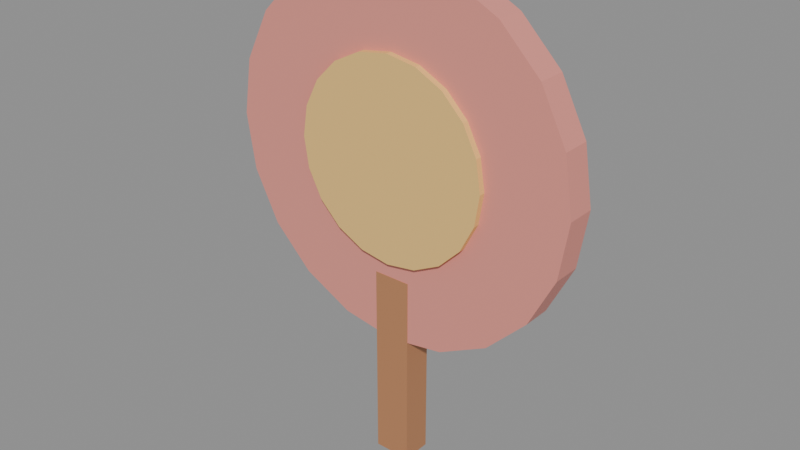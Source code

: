 # Source: prop_kipas_lv1.blend  (saved by Blender 5.3.31; exported with 4.5.12 LTS)
import bpy
from mathutils import Matrix  # noqa: F401  (used for matrix-valued properties, if any)

bpy.ops.wm.read_factory_settings(use_empty=True)
scene = bpy.context.scene
scene.name = 'Scene'

# ---- images (referenced by path relative to the original .blend; pixels are not part of the script)
import os
ASSET_DIR = os.environ.get("B2B_ASSET_DIR", "")  # directory of the original .blend (textures are referenced by path, not embedded)
HERE = os.path.dirname(os.path.abspath(__file__))  # packed textures are extracted next to this script under _unpacked/

def load_image(name, relpath, width, height, colorspace="sRGB"):
    """Load a texture the original file referenced (path relative to the .blend, or extracted next to this script)."""
    p = next((c for c in (os.path.join(HERE, relpath), os.path.join(ASSET_DIR, relpath)) if relpath and os.path.exists(c)), "")
    if p:
        img = bpy.data.images.load(p, check_existing=True)
        img.name = name
    else:  # same state as the original file: an image datablock whose file is absent (Cycles renders it pink)
        img = bpy.data.images.new(name, width, height)
        img.source = "FILE"
        img.filepath = "//" + (relpath or name)
    img.colorspace_settings.name = colorspace
    return img
img_palet_prop_kipas_lv1 = load_image('palet_prop_kipas_lv1', '_unpacked/palet_prop_kipas_lv1.700ae380.png', 12, 4, 'sRGB')

# ---- materials (node trees are filled in below, after node groups)
mat_palet_prop_kipas_lv1 = bpy.data.materials.new('palet_prop_kipas_lv1')

# ---- material node trees
mat_palet_prop_kipas_lv1.use_nodes = True; mat_palet_prop_kipas_lv1.node_tree.nodes.clear()
_N = mat_palet_prop_kipas_lv1.node_tree.nodes; _L = mat_palet_prop_kipas_lv1.node_tree.links
n0 = _N.new('ShaderNodeBsdfPrincipled'); n0.name = 'Principled BSDF'; n0.location = (-200, 100)
n0.inputs[10].default_value = 0.005
n1 = _N.new('ShaderNodeOutputMaterial'); n1.name = 'Material Output'; n1.location = (200, 100)
n2 = _N.new('ShaderNodeTexImage'); n2.name = 'Image Texture'; n2.location = (0, 0)
n2.image = img_palet_prop_kipas_lv1
n2.interpolation = 'Closest'
_L.new(n0.outputs[0], n1.inputs[0])
_L.new(n2.outputs[0], n0.inputs[0])
n1.is_active_output = True

# ---- meshes
me_prop_kipas_lv1 = bpy.data.meshes.new('prop_kipas_lv1')
me_prop_kipas_lv1.from_pydata([(-0.0225, -0.018, 0.0), (-0.0225, -0.018, 0.24), (-0.0225, 0.018, 0.0), (-0.0225, 0.018, 0.24), (0.0225, -0.018, 0.0), (0.0225, -0.018, 0.24), (0.0225, 0.018, 0.0), (0.0225, 0.018, 0.24), (0.0, 0.0175, 0.6), (0.0, -0.0175, 0.6), (0.06798, 0.0175, 0.5892), (0.06798, -0.0175, 0.5892), (0.1293, 0.0175, 0.558), (0.1293, -0.0175, 0.558), (0.178, 0.0175, 0.5093), (0.178, -0.0175, 0.5093), (0.2092, 0.0175, 0.448), (0.2092, -0.0175, 0.448), (0.22, 0.0175, 0.38), (0.22, -0.0175, 0.38), (0.2092, 0.0175, 0.312), (0.2092, -0.0175, 0.312), (0.178, 0.0175, 0.2507), (0.178, -0.0175, 0.2507), (0.1293, 0.0175, 0.202), (0.1293, -0.0175, 0.202), (0.06798, 0.0175, 0.1708), (0.06798, -0.0175, 0.1708), (0.0, 0.0175, 0.16), (0.0, -0.0175, 0.16), (-0.06798, 0.0175, 0.1708), (-0.06798, -0.0175, 0.1708), (-0.1293, 0.0175, 0.202), (-0.1293, -0.0175, 0.202), (-0.178, 0.0175, 0.2507), (-0.178, -0.0175, 0.2507), (-0.2092, 0.0175, 0.312), (-0.2092, -0.0175, 0.312), (-0.22, 0.0175, 0.38), (-0.22, -0.0175, 0.38), (-0.2092, 0.0175, 0.448), (-0.2092, -0.0175, 0.448), (-0.178, 0.0175, 0.5093), (-0.178, -0.0175, 0.5093), (-0.1293, 0.0175, 0.558), (-0.1293, -0.0175, 0.558), (-0.06798, 0.0175, 0.5892), (-0.06798, -0.0175, 0.5892), (0.0, 0.015, 0.5), (0.0, -0.025, 0.5), (0.03708, 0.015, 0.4941), (0.03708, -0.025, 0.4941), (0.07053, 0.015, 0.4771), (0.07053, -0.025, 0.4771), (0.09708, 0.015, 0.4505), (0.09708, -0.025, 0.4505), (0.1141, 0.015, 0.4171), (0.1141, -0.025, 0.4171), (0.12, 0.015, 0.38), (0.12, -0.025, 0.38), (0.1141, 0.015, 0.3429), (0.1141, -0.025, 0.3429), (0.09708, 0.015, 0.3095), (0.09708, -0.025, 0.3095), (0.07053, 0.015, 0.2829), (0.07053, -0.025, 0.2829), (0.03708, 0.015, 0.2659), (0.03708, -0.025, 0.2659), (0.0, 0.015, 0.26), (0.0, -0.025, 0.26), (-0.03708, 0.015, 0.2659), (-0.03708, -0.025, 0.2659), (-0.07053, 0.015, 0.2829), (-0.07053, -0.025, 0.2829), (-0.09708, 0.015, 0.3095), (-0.09708, -0.025, 0.3095), (-0.1141, 0.015, 0.3429), (-0.1141, -0.025, 0.3429), (-0.12, 0.015, 0.38), (-0.12, -0.025, 0.38), (-0.1141, 0.015, 0.4171), (-0.1141, -0.025, 0.4171), (-0.09708, 0.015, 0.4505), (-0.09708, -0.025, 0.4505), (-0.07053, 0.015, 0.4771), (-0.07053, -0.025, 0.4771), (-0.03708, 0.015, 0.4941), (-0.03708, -0.025, 0.4941)], [], [(0, 1, 3, 2), (2, 3, 7, 6), (6, 7, 5, 4), (4, 5, 1, 0), (2, 6, 4, 0), (7, 3, 1, 5), (8, 9, 11, 10), (10, 11, 13, 12), (12, 13, 15, 14), (14, 15, 17, 16), (16, 17, 19, 18), (18, 19, 21, 20), (20, 21, 23, 22), (22, 23, 25, 24), (24, 25, 27, 26), (26, 27, 29, 28), (28, 29, 31, 30), (30, 31, 33, 32), (32, 33, 35, 34), (34, 35, 37, 36), (36, 37, 39, 38), (38, 39, 41, 40), (40, 41, 43, 42), (42, 43, 45, 44), (11, 9, 47, 45, 43, 41, 39, 37, 35, 33, 31, 29, 27, 25, 23, 21, 19, 17, 15, 13), (44, 45, 47, 46), (46, 47, 9, 8), (8, 10, 12, 14, 16, 18, 20, 22, 24, 26, 28, 30, 32, 34, 36, 38, 40, 42, 44, 46), (48, 49, 51, 50), (50, 51, 53, 52), (52, 53, 55, 54), (54, 55, 57, 56), (56, 57, 59, 58), (58, 59, 61, 60), (60, 61, 63, 62), (62, 63, 65, 64), (64, 65, 67, 66), (66, 67, 69, 68), (68, 69, 71, 70), (70, 71, 73, 72), (72, 73, 75, 74), (74, 75, 77, 76), (76, 77, 79, 78), (78, 79, 81, 80), (80, 81, 83, 82), (82, 83, 85, 84), (51, 49, 87, 85, 83, 81, 79, 77, 75, 73, 71, 69, 67, 65, 63, 61, 59, 57, 55, 53), (84, 85, 87, 86), (86, 87, 49, 48), (48, 50, 52, 54, 56, 58, 60, 62, 64, 66, 68, 70, 72, 74, 76, 78, 80, 82, 84, 86)])
_uv = me_prop_kipas_lv1.uv_layers.new(name='UVMap')
_uv.uv.foreach_set('vector', [0.1667, 0.5, 0.1667, 0.5, 0.1667, 0.5, 0.1667, 0.5, 0.1667, 0.5, 0.1667, 0.5, 0.1667, 0.5, 0.1667, 0.5, 0.1667, 0.5, 0.1667, 0.5, 0.1667, 0.5, 0.1667, 0.5, 0.1667, 0.5, 0.1667, 0.5, 0.1667, 0.5, 0.1667, 0.5, 0.1667, 0.5, 0.1667, 0.5, 0.1667, 0.5, 0.1667, 0.5, 0.1667, 0.5, 0.1667, 0.5, 0.1667, 0.5, 0.1667, 0.5, 0.5, 0.5, 0.5, 0.5, 0.5, 0.5, 0.5, 0.5, 0.5, 0.5, 0.5, 0.5, 0.5, 0.5, 0.5, 0.5, 0.5, 0.5, 0.5, 0.5, 0.5, 0.5, 0.5, 0.5, 0.5, 0.5, 0.5, 0.5, 0.5, 0.5, 0.5, 0.5, 0.5, 0.5, 0.5, 0.5, 0.5, 0.5, 0.5, 0.5, 0.5, 0.5, 0.5, 0.5, 0.5, 0.5, 0.5, 0.5, 0.5, 0.5, 0.5, 0.5, 0.5, 0.5, 0.5, 0.5, 0.5, 0.5, 0.5, 0.5, 0.5, 0.5, 0.5, 0.5, 0.5, 0.5, 0.5, 0.5, 0.5, 0.5, 0.5, 0.5, 0.5, 0.5, 0.5, 0.5, 0.5, 0.5, 0.5, 0.5, 0.5, 0.5, 0.5, 0.5, 0.5, 0.5, 0.5, 0.5, 0.5, 0.5, 0.5, 0.5, 0.5, 0.5, 0.5, 0.5, 0.5, 0.5, 0.5, 0.5, 0.5, 0.5, 0.5, 0.5, 0.5, 0.5, 0.5, 0.5, 0.5, 0.5, 0.5, 0.5, 0.5, 0.5, 0.5, 0.5, 0.5, 0.5, 0.5, 0.5, 0.5, 0.5, 0.5, 0.5, 0.5, 0.5, 0.5, 0.5, 0.5, 0.5, 0.5, 0.5, 0.5, 0.5, 0.5, 0.5, 0.5, 0.5, 0.5, 0.5, 0.5, 0.5, 0.5, 0.5, 0.5, 0.5, 0.5, 0.5, 0.5, 0.5, 0.5, 0.5, 0.5, 0.5, 0.5, 0.5, 0.5, 0.5, 0.5, 0.5, 0.5, 0.5, 0.5, 0.5, 0.5, 0.5, 0.5, 0.5, 0.5, 0.5, 0.5, 0.5, 0.5, 0.5, 0.5, 0.5, 0.5, 0.5, 0.5, 0.5, 0.5, 0.5, 0.5, 0.5, 0.5, 0.5, 0.5, 0.5, 0.5, 0.5, 0.5, 0.5, 0.5, 0.5, 0.5, 0.5, 0.5, 0.5, 0.5, 0.5, 0.5, 0.5, 0.5, 0.5, 0.5, 0.5, 0.5, 0.5, 0.5, 0.5, 0.5, 0.5, 0.5, 0.5, 0.5, 0.5, 0.5, 0.5, 0.5, 0.5, 0.5, 0.5, 0.5, 0.5, 0.5, 0.5, 0.5, 0.5, 0.5, 0.5, 0.5, 0.5, 0.5, 0.5, 0.5, 0.5, 0.5, 0.5, 0.5, 0.5, 0.8333, 0.5, 0.8333, 0.5, 0.8333, 0.5, 0.8333, 0.5, 0.8333, 0.5, 0.8333, 0.5, 0.8333, 0.5, 0.8333, 0.5, 0.8333, 0.5, 0.8333, 0.5, 0.8333, 0.5, 0.8333, 0.5, 0.8333, 0.5, 0.8333, 0.5, 0.8333, 0.5, 0.8333, 0.5, 0.8333, 0.5, 0.8333, 0.5, 0.8333, 0.5, 0.8333, 0.5, 0.8333, 0.5, 0.8333, 0.5, 0.8333, 0.5, 0.8333, 0.5, 0.8333, 0.5, 0.8333, 0.5, 0.8333, 0.5, 0.8333, 0.5, 0.8333, 0.5, 0.8333, 0.5, 0.8333, 0.5, 0.8333, 0.5, 0.8333, 0.5, 0.8333, 0.5, 0.8333, 0.5, 0.8333, 0.5, 0.8333, 0.5, 0.8333, 0.5, 0.8333, 0.5, 0.8333, 0.5, 0.8333, 0.5, 0.8333, 0.5, 0.8333, 0.5, 0.8333, 0.5, 0.8333, 0.5, 0.8333, 0.5, 0.8333, 0.5, 0.8333, 0.5, 0.8333, 0.5, 0.8333, 0.5, 0.8333, 0.5, 0.8333, 0.5, 0.8333, 0.5, 0.8333, 0.5, 0.8333, 0.5, 0.8333, 0.5, 0.8333, 0.5, 0.8333, 0.5, 0.8333, 0.5, 0.8333, 0.5, 0.8333, 0.5, 0.8333, 0.5, 0.8333, 0.5, 0.8333, 0.5, 0.8333, 0.5, 0.8333, 0.5, 0.8333, 0.5, 0.8333, 0.5, 0.8333, 0.5, 0.8333, 0.5, 0.8333, 0.5, 0.8333, 0.5, 0.8333, 0.5, 0.8333, 0.5, 0.8333, 0.5, 0.8333, 0.5, 0.8333, 0.5, 0.8333, 0.5, 0.8333, 0.5, 0.8333, 0.5, 0.8333, 0.5, 0.8333, 0.5, 0.8333, 0.5, 0.8333, 0.5, 0.8333, 0.5, 0.8333, 0.5, 0.8333, 0.5, 0.8333, 0.5, 0.8333, 0.5, 0.8333, 0.5, 0.8333, 0.5, 0.8333, 0.5, 0.8333, 0.5, 0.8333, 0.5, 0.8333, 0.5, 0.8333, 0.5, 0.8333, 0.5, 0.8333, 0.5, 0.8333, 0.5, 0.8333, 0.5, 0.8333, 0.5, 0.8333, 0.5, 0.8333, 0.5, 0.8333, 0.5, 0.8333, 0.5, 0.8333, 0.5, 0.8333, 0.5, 0.8333, 0.5, 0.8333, 0.5, 0.8333, 0.5, 0.8333, 0.5, 0.8333, 0.5, 0.8333, 0.5, 0.8333, 0.5, 0.8333, 0.5, 0.8333, 0.5, 0.8333, 0.5, 0.8333, 0.5, 0.8333, 0.5, 0.8333, 0.5])
me_prop_kipas_lv1.materials.append(mat_palet_prop_kipas_lv1)
me_prop_kipas_lv1.update()

# ---- objects
ob_prop_kipas_lv1 = bpy.data.objects.new('prop_kipas_lv1', me_prop_kipas_lv1)

# ---- transforms, parenting, visibility, modifiers, constraints
ob_prop_kipas_lv1.location = (0.0, 0.0, 0.0)

# ---- collection membership
scene.collection.objects.link(ob_prop_kipas_lv1)

# ---- scene / render settings (as saved in the file)
scene.frame_start = 1; scene.frame_end = 250; scene.frame_set(1)
scene.render.engine = 'BLENDER_EEVEE_NEXT'
scene.render.bake_bias = 0.0
scene.render.bake_samples = 0
scene.render.compositor_device = 'GPU'
scene.eevee.use_volume_custom_range = False
scene.eevee.fast_gi_thickness_near = 0.1
scene.eevee.fast_gi_thickness_far = 0.0
scene.eevee.ray_tracing_options.screen_trace_thickness = 0.1
bpy.context.view_layer.update()

# ---- added for rendering (the .blend has no active camera and no usable light): camera, sun + grey world if the file has none
cam_auto = bpy.data.cameras.new('AutoCamera')
cam_auto.lens = 50.0
cam_auto.sensor_width = 36.0
cam_auto.clip_end = 1000.0
ob_auto_camera = bpy.data.objects.new('AutoCamera', cam_auto)
scene.collection.objects.link(ob_auto_camera)
ob_auto_camera.location = (0.689556, -0.830967, 0.851644)
ob_auto_camera.rotation_euler = (1.09748, -7.21219e-08, 0.694738)
scene.camera = ob_auto_camera
light_auto_sun = bpy.data.lights.new('AutoSun', 'SUN')
light_auto_sun.energy = 3.0
light_auto_sun.angle = 0.0523599
ob_auto_sun = bpy.data.objects.new('AutoSun', light_auto_sun)
scene.collection.objects.link(ob_auto_sun)
ob_auto_sun.rotation_euler = (0.872665, 0.174533, 0.523599)
if scene.world is None:
    world_auto = bpy.data.worlds.new('AutoWorld')
    world_auto.color = (0.3, 0.3, 0.3)
    scene.world = world_auto
bpy.context.view_layer.update()

